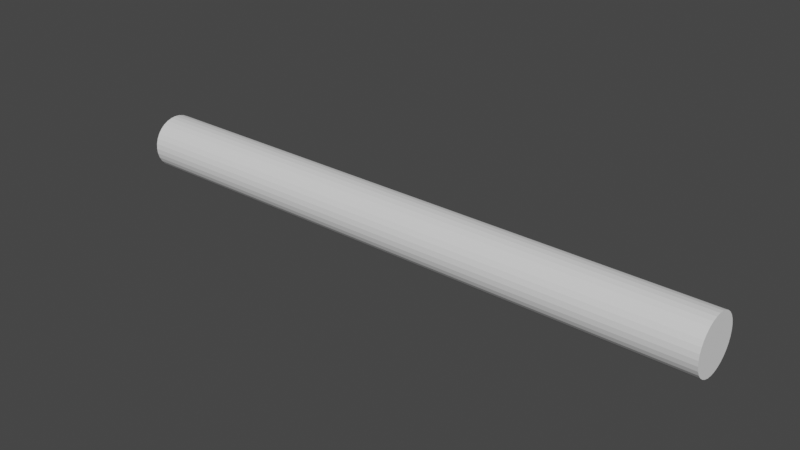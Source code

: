 # Source: spear_placeholder.blend  (saved by Blender 2.80.75; exported with 4.5.12 LTS)
import bpy
from mathutils import Matrix  # noqa: F401  (used for matrix-valued properties, if any)

bpy.ops.wm.read_factory_settings(use_empty=True)
scene = bpy.context.scene
scene.name = 'Scene'

# ---- collections
col_collection = bpy.data.collections.new('Collection'); scene.collection.children.link(col_collection)

# ---- world
world_world = bpy.data.worlds.new('World'); scene.world = world_world
world_world.use_nodes = True; world_world.node_tree.nodes.clear()
_N = world_world.node_tree.nodes; _L = world_world.node_tree.links
n0 = _N.new('ShaderNodeOutputWorld'); n0.name = 'World Output'; n0.location = (300, 300)
n1 = _N.new('ShaderNodeBackground'); n1.name = 'Background'; n1.location = (10, 300)
n1.inputs[0].default_value = (0.05088, 0.05088, 0.05088, 1.0)
_L.new(n1.outputs[0], n0.inputs[0])
n0.is_active_output = True
world_world.color = (0.05088, 0.05088, 0.05088)
world_world.use_sun_shadow = False
world_world.sun_shadow_jitter_overblur = 0.0

# ---- meshes
me_cylinder_001 = bpy.data.meshes.new('Cylinder.001')
me_cylinder_001.from_pydata([(-1.8, 0.0, 0.1), (0.4, 0.0, 0.1), (-1.8, 0.01951, 0.09808), (0.4, 0.01951, 0.09808), (-1.8, 0.03827, 0.09239), (0.4, 0.03827, 0.09239), (-1.8, 0.05556, 0.08315), (0.4, 0.05556, 0.08315), (-1.8, 0.07071, 0.07071), (0.4, 0.07071, 0.07071), (-1.8, 0.08315, 0.05556), (0.4, 0.08315, 0.05556), (-1.8, 0.09239, 0.03827), (0.4, 0.09239, 0.03827), (-1.8, 0.09808, 0.01951), (0.4, 0.09808, 0.01951), (-1.8, 0.1, 1.192e-08), (0.4, 0.1, 5.96e-09), (-1.8, 0.09808, -0.01951), (0.4, 0.09808, -0.01951), (-1.8, 0.09239, -0.03827), (0.4, 0.09239, -0.03827), (-1.8, 0.08315, -0.05556), (0.4, 0.08315, -0.05556), (-1.8, 0.07071, -0.07071), (0.4, 0.07071, -0.07071), (-1.8, 0.05556, -0.08315), (0.4, 0.05556, -0.08315), (-1.8, 0.03827, -0.09239), (0.4, 0.03827, -0.09239), (-1.8, 0.01951, -0.09808), (0.4, 0.01951, -0.09808), (-1.8, 0.0, -0.1), (0.4, 0.0, -0.1), (-1.8, -0.01951, -0.09808), (0.4, -0.01951, -0.09808), (-1.8, -0.03827, -0.09239), (0.4, -0.03827, -0.09239), (-1.8, -0.05556, -0.08315), (0.4, -0.05556, -0.08315), (-1.8, -0.07071, -0.07071), (0.4, -0.07071, -0.07071), (-1.8, -0.08315, -0.05556), (0.4, -0.08315, -0.05556), (-1.8, -0.09239, -0.03827), (0.4, -0.09239, -0.03827), (-1.8, -0.09808, -0.01951), (0.4, -0.09808, -0.01951), (-1.8, -0.1, 9.537e-08), (0.4, -0.1, 8.941e-08), (-1.8, -0.09808, 0.01951), (0.4, -0.09808, 0.01951), (-1.8, -0.09239, 0.03827), (0.4, -0.09239, 0.03827), (-1.8, -0.08315, 0.05556), (0.4, -0.08315, 0.05556), (-1.8, -0.07071, 0.07071), (0.4, -0.07071, 0.07071), (-1.8, -0.05556, 0.08315), (0.4, -0.05556, 0.08315), (-1.8, -0.03827, 0.09239), (0.4, -0.03827, 0.09239), (-1.8, -0.01951, 0.09808), (0.4, -0.01951, 0.09808)], [], [(0, 1, 3, 2), (2, 3, 5, 4), (4, 5, 7, 6), (6, 7, 9, 8), (8, 9, 11, 10), (10, 11, 13, 12), (12, 13, 15, 14), (14, 15, 17, 16), (16, 17, 19, 18), (18, 19, 21, 20), (20, 21, 23, 22), (22, 23, 25, 24), (24, 25, 27, 26), (26, 27, 29, 28), (28, 29, 31, 30), (30, 31, 33, 32), (32, 33, 35, 34), (34, 35, 37, 36), (36, 37, 39, 38), (38, 39, 41, 40), (40, 41, 43, 42), (42, 43, 45, 44), (44, 45, 47, 46), (46, 47, 49, 48), (48, 49, 51, 50), (50, 51, 53, 52), (52, 53, 55, 54), (54, 55, 57, 56), (56, 57, 59, 58), (58, 59, 61, 60), (3, 1, 63, 61, 59, 57, 55, 53, 51, 49, 47, 45, 43, 41, 39, 37, 35, 33, 31, 29, 27, 25, 23, 21, 19, 17, 15, 13, 11, 9, 7, 5), (60, 61, 63, 62), (62, 63, 1, 0), (0, 2, 4, 6, 8, 10, 12, 14, 16, 18, 20, 22, 24, 26, 28, 30, 32, 34, 36, 38, 40, 42, 44, 46, 48, 50, 52, 54, 56, 58, 60, 62)])
_uv = me_cylinder_001.uv_layers.new(name='UVMap')
_uv.uv.foreach_set('vector', [1.0, 0.5, 1.0, 1.0, 0.9688, 1.0, 0.9688, 0.5, 0.9688, 0.5, 0.9688, 1.0, 0.9375, 1.0, 0.9375, 0.5, 0.9375, 0.5, 0.9375, 1.0, 0.9062, 1.0, 0.9062, 0.5, 0.9062, 0.5, 0.9062, 1.0, 0.875, 1.0, 0.875, 0.5, 0.875, 0.5, 0.875, 1.0, 0.8438, 1.0, 0.8438, 0.5, 0.8438, 0.5, 0.8438, 1.0, 0.8125, 1.0, 0.8125, 0.5, 0.8125, 0.5, 0.8125, 1.0, 0.7812, 1.0, 0.7812, 0.5, 0.7812, 0.5, 0.7812, 1.0, 0.75, 1.0, 0.75, 0.5, 0.75, 0.5, 0.75, 1.0, 0.7188, 1.0, 0.7188, 0.5, 0.7188, 0.5, 0.7188, 1.0, 0.6875, 1.0, 0.6875, 0.5, 0.6875, 0.5, 0.6875, 1.0, 0.6562, 1.0, 0.6562, 0.5, 0.6562, 0.5, 0.6562, 1.0, 0.625, 1.0, 0.625, 0.5, 0.625, 0.5, 0.625, 1.0, 0.5938, 1.0, 0.5938, 0.5, 0.5938, 0.5, 0.5938, 1.0, 0.5625, 1.0, 0.5625, 0.5, 0.5625, 0.5, 0.5625, 1.0, 0.5312, 1.0, 0.5312, 0.5, 0.5312, 0.5, 0.5312, 1.0, 0.5, 1.0, 0.5, 0.5, 0.5, 0.5, 0.5, 1.0, 0.4688, 1.0, 0.4688, 0.5, 0.4688, 0.5, 0.4688, 1.0, 0.4375, 1.0, 0.4375, 0.5, 0.4375, 0.5, 0.4375, 1.0, 0.4062, 1.0, 0.4062, 0.5, 0.4062, 0.5, 0.4062, 1.0, 0.375, 1.0, 0.375, 0.5, 0.375, 0.5, 0.375, 1.0, 0.3438, 1.0, 0.3438, 0.5, 0.3438, 0.5, 0.3438, 1.0, 0.3125, 1.0, 0.3125, 0.5, 0.3125, 0.5, 0.3125, 1.0, 0.2812, 1.0, 0.2812, 0.5, 0.2812, 0.5, 0.2812, 1.0, 0.25, 1.0, 0.25, 0.5, 0.25, 0.5, 0.25, 1.0, 0.2188, 1.0, 0.2188, 0.5, 0.2188, 0.5, 0.2188, 1.0, 0.1875, 1.0, 0.1875, 0.5, 0.1875, 0.5, 0.1875, 1.0, 0.1562, 1.0, 0.1562, 0.5, 0.1562, 0.5, 0.1562, 1.0, 0.125, 1.0, 0.125, 0.5, 0.125, 0.5, 0.125, 1.0, 0.09375, 1.0, 0.09375, 0.5, 0.09375, 0.5, 0.09375, 1.0, 0.0625, 1.0, 0.0625, 0.5, 0.2968, 0.4854, 0.25, 0.49, 0.2032, 0.4854, 0.1582, 0.4717, 0.1167, 0.4496, 0.08029, 0.4197, 0.05045, 0.3833, 0.02827, 0.3418, 0.01461, 0.2968, 0.01, 0.25, 0.01461, 0.2032, 0.02827, 0.1582, 0.05045, 0.1167, 0.08029, 0.08029, 0.1167, 0.05045, 0.1582, 0.02827, 0.2032, 0.01461, 0.25, 0.01, 0.2968, 0.01461, 0.3418, 0.02827, 0.3833, 0.05045, 0.4197, 0.08029, 0.4496, 0.1167, 0.4717, 0.1582, 0.4854, 0.2032, 0.49, 0.25, 0.4854, 0.2968, 0.4717, 0.3418, 0.4496, 0.3833, 0.4197, 0.4197, 0.3833, 0.4496, 0.3418, 0.4717, 0.0625, 0.5, 0.0625, 1.0, 0.03125, 1.0, 0.03125, 0.5, 0.03125, 0.5, 0.03125, 1.0, 0.0, 1.0, 0.0, 0.5, 0.75, 0.49, 0.7968, 0.4854, 0.8418, 0.4717, 0.8833, 0.4496, 0.9197, 0.4197, 0.9496, 0.3833, 0.9717, 0.3418, 0.9854, 0.2968, 0.99, 0.25, 0.9854, 0.2032, 0.9717, 0.1582, 0.9496, 0.1167, 0.9197, 0.08029, 0.8833, 0.05045, 0.8418, 0.02827, 0.7968, 0.01461, 0.75, 0.01, 0.7032, 0.01461, 0.6582, 0.02827, 0.6167, 0.05045, 0.5803, 0.08029, 0.5504, 0.1167, 0.5283, 0.1582, 0.5146, 0.2032, 0.51, 0.25, 0.5146, 0.2968, 0.5283, 0.3418, 0.5504, 0.3833, 0.5803, 0.4197, 0.6167, 0.4496, 0.6582, 0.4717, 0.7032, 0.4854])
me_cylinder_001.use_remesh_preserve_volume = False
me_cylinder_001.use_remesh_preserve_attributes = False
me_cylinder_001.use_mirror_vertex_groups = False
me_cylinder_001.update()

# ---- objects
ob_cylinder = bpy.data.objects.new('Cylinder', me_cylinder_001)

# ---- transforms, parenting, visibility, modifiers, constraints
ob_cylinder.location = (0.0, 0.0, 0.0)
ob_cylinder.lineart.crease_threshold = 0.0

# ---- collection membership
col_collection.objects.link(ob_cylinder)

# ---- scene / render settings (as saved in the file)
scene.frame_start = 1; scene.frame_end = 250; scene.frame_set(1)
scene.render.engine = 'BLENDER_EEVEE_NEXT'
scene.cycles.use_denoising = False
scene.cycles.samples = 128
scene.cycles.sampling_pattern = 'TABULATED_SOBOL'
scene.cycles.use_adaptive_sampling = False
scene.cycles.use_light_tree = False
scene.view_settings.view_transform = 'Filmic'
bpy.context.view_layer.update()

# ---- added for rendering (the .blend has no active camera and no usable light): camera, sun
cam_auto = bpy.data.cameras.new('AutoCamera')
cam_auto.lens = 50.0
cam_auto.sensor_width = 36.0
cam_auto.clip_end = 1000.0
ob_auto_camera = bpy.data.objects.new('AutoCamera', cam_auto)
scene.collection.objects.link(ob_auto_camera)
ob_auto_camera.location = (1.35225, -2.4627, 1.6418)
ob_auto_camera.rotation_euler = (1.09748, -7.21219e-08, 0.694738)
scene.camera = ob_auto_camera
light_auto_sun = bpy.data.lights.new('AutoSun', 'SUN')
light_auto_sun.energy = 3.0
light_auto_sun.angle = 0.0523599
ob_auto_sun = bpy.data.objects.new('AutoSun', light_auto_sun)
scene.collection.objects.link(ob_auto_sun)
ob_auto_sun.rotation_euler = (0.872665, 0.174533, 0.523599)
bpy.context.view_layer.update()
